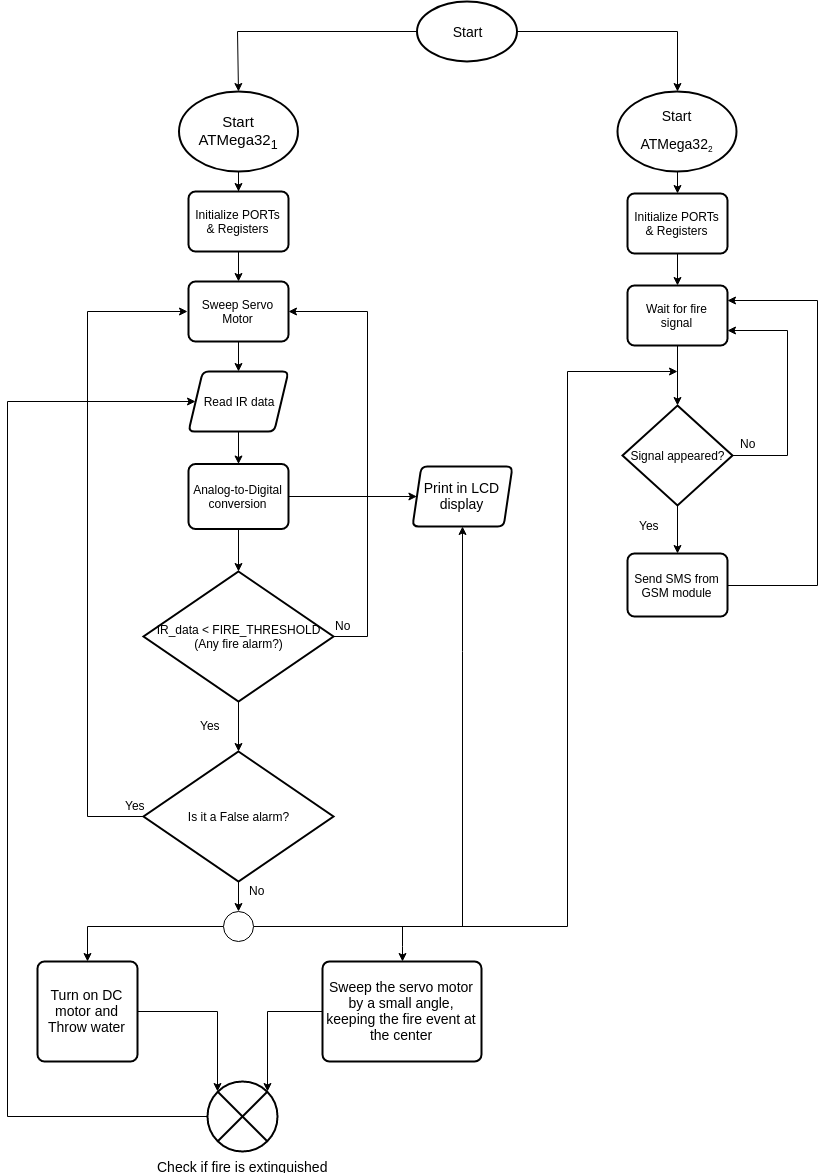

The diagram above was exported from draw.io. Its source (the exported page's mxGraphModel, read from the mxfile embedded in the PNG):
<mxGraphModel dx="2083" dy="682" grid="1" gridSize="10" guides="1" tooltips="1" connect="1" arrows="1" fold="1" page="1" pageScale="1" pageWidth="850" pageHeight="1100" math="0" shadow="0">
  <root>
    <mxCell id="0" />
    <mxCell id="1" parent="0" />
    <mxCell id="tfyACGFqZ687XbKkDW7t-5" value="" style="edgeStyle=orthogonalEdgeStyle;rounded=0;orthogonalLoop=1;jettySize=auto;html=1;" parent="1" source="tfyACGFqZ687XbKkDW7t-2" target="tfyACGFqZ687XbKkDW7t-4" edge="1">
      <mxGeometry relative="1" as="geometry" />
    </mxCell>
    <mxCell id="tfyACGFqZ687XbKkDW7t-2" value="&lt;p style=&quot;font-size: 15px&quot;&gt;Start ATMega32&lt;sub&gt;1&lt;/sub&gt;&lt;/p&gt;" style="strokeWidth=2;html=1;shape=mxgraph.flowchart.start_1;whiteSpace=wrap;" parent="1" vertex="1">
      <mxGeometry x="91.5" y="110" width="119" height="80" as="geometry" />
    </mxCell>
    <mxCell id="tfyACGFqZ687XbKkDW7t-7" value="" style="edgeStyle=orthogonalEdgeStyle;rounded=0;orthogonalLoop=1;jettySize=auto;html=1;" parent="1" source="tfyACGFqZ687XbKkDW7t-4" target="tfyACGFqZ687XbKkDW7t-6" edge="1">
      <mxGeometry relative="1" as="geometry" />
    </mxCell>
    <mxCell id="tfyACGFqZ687XbKkDW7t-4" value="Initialize PORTs &amp;amp; Registers" style="rounded=1;whiteSpace=wrap;html=1;absoluteArcSize=1;arcSize=14;strokeWidth=2;" parent="1" vertex="1">
      <mxGeometry x="101" y="210" width="100" height="60" as="geometry" />
    </mxCell>
    <mxCell id="tfyACGFqZ687XbKkDW7t-13" style="edgeStyle=orthogonalEdgeStyle;rounded=0;orthogonalLoop=1;jettySize=auto;html=1;" parent="1" source="tfyACGFqZ687XbKkDW7t-6" target="tfyACGFqZ687XbKkDW7t-8" edge="1">
      <mxGeometry relative="1" as="geometry" />
    </mxCell>
    <mxCell id="tfyACGFqZ687XbKkDW7t-6" value="Sweep Servo Motor" style="rounded=1;whiteSpace=wrap;html=1;absoluteArcSize=1;arcSize=14;strokeWidth=2;" parent="1" vertex="1">
      <mxGeometry x="101" y="300" width="100" height="60" as="geometry" />
    </mxCell>
    <mxCell id="tfyACGFqZ687XbKkDW7t-15" value="" style="edgeStyle=orthogonalEdgeStyle;rounded=0;orthogonalLoop=1;jettySize=auto;html=1;" parent="1" source="tfyACGFqZ687XbKkDW7t-8" target="tfyACGFqZ687XbKkDW7t-14" edge="1">
      <mxGeometry relative="1" as="geometry" />
    </mxCell>
    <mxCell id="tfyACGFqZ687XbKkDW7t-8" value="Read IR data" style="verticalLabelPosition=middle;verticalAlign=middle;html=1;strokeWidth=2;shape=parallelogram;perimeter=parallelogramPerimeter;whiteSpace=wrap;rounded=1;arcSize=12;size=0.1430670166015625;labelPosition=center;align=center;" parent="1" vertex="1">
      <mxGeometry x="101" y="390" width="100" height="60" as="geometry" />
    </mxCell>
    <mxCell id="tfyACGFqZ687XbKkDW7t-17" value="" style="edgeStyle=orthogonalEdgeStyle;rounded=0;orthogonalLoop=1;jettySize=auto;html=1;" parent="1" source="tfyACGFqZ687XbKkDW7t-14" target="tfyACGFqZ687XbKkDW7t-16" edge="1">
      <mxGeometry relative="1" as="geometry" />
    </mxCell>
    <mxCell id="tfyACGFqZ687XbKkDW7t-63" style="edgeStyle=orthogonalEdgeStyle;rounded=0;orthogonalLoop=1;jettySize=auto;html=1;fontSize=14;" parent="1" source="tfyACGFqZ687XbKkDW7t-14" target="tfyACGFqZ687XbKkDW7t-62" edge="1">
      <mxGeometry relative="1" as="geometry" />
    </mxCell>
    <mxCell id="tfyACGFqZ687XbKkDW7t-14" value="Analog-to-Digital conversion" style="rounded=1;whiteSpace=wrap;html=1;absoluteArcSize=1;arcSize=14;strokeWidth=2;" parent="1" vertex="1">
      <mxGeometry x="101" y="482.5" width="100" height="65" as="geometry" />
    </mxCell>
    <mxCell id="tfyACGFqZ687XbKkDW7t-19" value="" style="edgeStyle=orthogonalEdgeStyle;rounded=0;orthogonalLoop=1;jettySize=auto;html=1;" parent="1" source="tfyACGFqZ687XbKkDW7t-16" target="tfyACGFqZ687XbKkDW7t-18" edge="1">
      <mxGeometry relative="1" as="geometry" />
    </mxCell>
    <mxCell id="tfyACGFqZ687XbKkDW7t-32" style="edgeStyle=orthogonalEdgeStyle;rounded=0;orthogonalLoop=1;jettySize=auto;html=1;" parent="1" source="tfyACGFqZ687XbKkDW7t-16" target="tfyACGFqZ687XbKkDW7t-6" edge="1">
      <mxGeometry relative="1" as="geometry">
        <mxPoint x="300" y="330" as="targetPoint" />
        <Array as="points">
          <mxPoint x="280" y="655" />
          <mxPoint x="280" y="330" />
        </Array>
      </mxGeometry>
    </mxCell>
    <mxCell id="tfyACGFqZ687XbKkDW7t-16" value="IR_data &amp;lt; FIRE_THRESHOLD&lt;br&gt;(Any fire alarm?)" style="strokeWidth=2;html=1;shape=mxgraph.flowchart.decision;whiteSpace=wrap;" parent="1" vertex="1">
      <mxGeometry x="56" y="590" width="190" height="130" as="geometry" />
    </mxCell>
    <mxCell id="tfyACGFqZ687XbKkDW7t-29" style="edgeStyle=orthogonalEdgeStyle;rounded=0;orthogonalLoop=1;jettySize=auto;html=1;exitX=0;exitY=0.5;exitDx=0;exitDy=0;exitPerimeter=0;" parent="1" source="tfyACGFqZ687XbKkDW7t-18" edge="1">
      <mxGeometry relative="1" as="geometry">
        <mxPoint x="100" y="330" as="targetPoint" />
        <Array as="points">
          <mxPoint y="835" />
          <mxPoint y="330" />
        </Array>
      </mxGeometry>
    </mxCell>
    <mxCell id="tfyACGFqZ687XbKkDW7t-41" style="edgeStyle=orthogonalEdgeStyle;rounded=0;orthogonalLoop=1;jettySize=auto;html=1;entryX=0.5;entryY=0;entryDx=0;entryDy=0;exitX=0;exitY=0.5;exitDx=0;exitDy=0;" parent="1" source="7aIquX1R_Wh0eYpd5F55-2" target="tfyACGFqZ687XbKkDW7t-51" edge="1">
      <mxGeometry relative="1" as="geometry">
        <mxPoint y="930" as="targetPoint" />
        <Array as="points">
          <mxPoint y="945" />
        </Array>
        <mxPoint x="120" y="930" as="sourcePoint" />
      </mxGeometry>
    </mxCell>
    <mxCell id="tfyACGFqZ687XbKkDW7t-42" style="edgeStyle=orthogonalEdgeStyle;rounded=0;orthogonalLoop=1;jettySize=auto;html=1;exitX=1;exitY=0.5;exitDx=0;exitDy=0;" parent="1" source="7aIquX1R_Wh0eYpd5F55-2" edge="1">
      <mxGeometry relative="1" as="geometry">
        <mxPoint x="590" y="390" as="targetPoint" />
        <Array as="points">
          <mxPoint x="480" y="945" />
          <mxPoint x="480" y="390" />
        </Array>
        <mxPoint x="250" y="920" as="sourcePoint" />
      </mxGeometry>
    </mxCell>
    <mxCell id="7aIquX1R_Wh0eYpd5F55-1" style="edgeStyle=orthogonalEdgeStyle;rounded=0;orthogonalLoop=1;jettySize=auto;html=1;exitX=0.5;exitY=1;exitDx=0;exitDy=0;exitPerimeter=0;entryX=0.5;entryY=1;entryDx=0;entryDy=0;entryPerimeter=0;" parent="1" edge="1">
      <mxGeometry relative="1" as="geometry">
        <mxPoint x="151" y="910" as="targetPoint" />
        <mxPoint x="151" y="910" as="sourcePoint" />
      </mxGeometry>
    </mxCell>
    <mxCell id="7aIquX1R_Wh0eYpd5F55-5" style="edgeStyle=orthogonalEdgeStyle;rounded=0;orthogonalLoop=1;jettySize=auto;html=1;exitX=0.5;exitY=1;exitDx=0;exitDy=0;exitPerimeter=0;entryX=0.5;entryY=0;entryDx=0;entryDy=0;" parent="1" source="tfyACGFqZ687XbKkDW7t-18" target="7aIquX1R_Wh0eYpd5F55-2" edge="1">
      <mxGeometry relative="1" as="geometry" />
    </mxCell>
    <mxCell id="tfyACGFqZ687XbKkDW7t-18" value="Is it a False alarm?" style="strokeWidth=2;html=1;shape=mxgraph.flowchart.decision;whiteSpace=wrap;" parent="1" vertex="1">
      <mxGeometry x="56" y="770" width="190" height="130" as="geometry" />
    </mxCell>
    <mxCell id="tfyACGFqZ687XbKkDW7t-20" value="Yes" style="text;html=1;resizable=0;points=[];autosize=1;align=left;verticalAlign=top;spacingTop=-4;" parent="1" vertex="1">
      <mxGeometry x="111" y="735" width="40" height="20" as="geometry" />
    </mxCell>
    <mxCell id="tfyACGFqZ687XbKkDW7t-31" value="Yes" style="text;html=1;resizable=0;points=[];autosize=1;align=left;verticalAlign=top;spacingTop=-4;" parent="1" vertex="1">
      <mxGeometry x="36" y="815" width="40" height="20" as="geometry" />
    </mxCell>
    <mxCell id="tfyACGFqZ687XbKkDW7t-33" value="No" style="text;html=1;resizable=0;points=[];autosize=1;align=left;verticalAlign=top;spacingTop=-4;" parent="1" vertex="1">
      <mxGeometry x="246" y="635" width="30" height="20" as="geometry" />
    </mxCell>
    <mxCell id="tfyACGFqZ687XbKkDW7t-72" value="" style="edgeStyle=orthogonalEdgeStyle;rounded=0;orthogonalLoop=1;jettySize=auto;html=1;fontSize=14;" parent="1" source="tfyACGFqZ687XbKkDW7t-34" target="tfyACGFqZ687XbKkDW7t-71" edge="1">
      <mxGeometry relative="1" as="geometry" />
    </mxCell>
    <mxCell id="tfyACGFqZ687XbKkDW7t-34" value="&lt;p&gt;&lt;span style=&quot;font-size: 14px&quot;&gt;Start&lt;/span&gt;&lt;/p&gt;&lt;p&gt;&lt;span style=&quot;font-size: 14px&quot;&gt;ATMega32&lt;/span&gt;&lt;font size=&quot;1&quot;&gt;&lt;sub&gt;2&lt;/sub&gt;&lt;/font&gt;&lt;/p&gt;" style="strokeWidth=2;html=1;shape=mxgraph.flowchart.start_1;whiteSpace=wrap;" parent="1" vertex="1">
      <mxGeometry x="530" y="110" width="119" height="80" as="geometry" />
    </mxCell>
    <mxCell id="tfyACGFqZ687XbKkDW7t-38" value="" style="edgeStyle=orthogonalEdgeStyle;rounded=0;orthogonalLoop=1;jettySize=auto;html=1;" parent="1" source="tfyACGFqZ687XbKkDW7t-35" target="tfyACGFqZ687XbKkDW7t-37" edge="1">
      <mxGeometry relative="1" as="geometry" />
    </mxCell>
    <mxCell id="tfyACGFqZ687XbKkDW7t-35" value="Wait for fire signal" style="rounded=1;whiteSpace=wrap;html=1;absoluteArcSize=1;arcSize=14;strokeWidth=2;" parent="1" vertex="1">
      <mxGeometry x="540" y="304" width="100" height="60" as="geometry" />
    </mxCell>
    <mxCell id="tfyACGFqZ687XbKkDW7t-45" value="" style="edgeStyle=orthogonalEdgeStyle;rounded=0;orthogonalLoop=1;jettySize=auto;html=1;" parent="1" source="tfyACGFqZ687XbKkDW7t-37" target="tfyACGFqZ687XbKkDW7t-44" edge="1">
      <mxGeometry relative="1" as="geometry" />
    </mxCell>
    <mxCell id="tfyACGFqZ687XbKkDW7t-48" style="edgeStyle=orthogonalEdgeStyle;rounded=0;orthogonalLoop=1;jettySize=auto;html=1;entryX=1;entryY=0.75;entryDx=0;entryDy=0;" parent="1" source="tfyACGFqZ687XbKkDW7t-37" target="tfyACGFqZ687XbKkDW7t-35" edge="1">
      <mxGeometry relative="1" as="geometry">
        <mxPoint x="690" y="344" as="targetPoint" />
        <Array as="points">
          <mxPoint x="700" y="474" />
          <mxPoint x="700" y="349" />
        </Array>
      </mxGeometry>
    </mxCell>
    <mxCell id="tfyACGFqZ687XbKkDW7t-37" value="Signal appeared?" style="strokeWidth=2;html=1;shape=mxgraph.flowchart.decision;whiteSpace=wrap;" parent="1" vertex="1">
      <mxGeometry x="535" y="424" width="110" height="100" as="geometry" />
    </mxCell>
    <mxCell id="tfyACGFqZ687XbKkDW7t-43" value="No" style="text;html=1;resizable=0;points=[];autosize=1;align=left;verticalAlign=top;spacingTop=-4;" parent="1" vertex="1">
      <mxGeometry x="160" y="900" width="30" height="20" as="geometry" />
    </mxCell>
    <mxCell id="tfyACGFqZ687XbKkDW7t-46" style="edgeStyle=orthogonalEdgeStyle;rounded=0;orthogonalLoop=1;jettySize=auto;html=1;entryX=1;entryY=0.25;entryDx=0;entryDy=0;" parent="1" source="tfyACGFqZ687XbKkDW7t-44" target="tfyACGFqZ687XbKkDW7t-35" edge="1">
      <mxGeometry relative="1" as="geometry">
        <mxPoint x="650" y="324" as="targetPoint" />
        <Array as="points">
          <mxPoint x="730" y="604" />
          <mxPoint x="730" y="319" />
        </Array>
      </mxGeometry>
    </mxCell>
    <mxCell id="tfyACGFqZ687XbKkDW7t-44" value="Send SMS from GSM module" style="rounded=1;whiteSpace=wrap;html=1;absoluteArcSize=1;arcSize=14;strokeWidth=2;" parent="1" vertex="1">
      <mxGeometry x="540" y="572" width="100" height="63" as="geometry" />
    </mxCell>
    <mxCell id="tfyACGFqZ687XbKkDW7t-47" value="Yes" style="text;html=1;resizable=0;points=[];autosize=1;align=left;verticalAlign=top;spacingTop=-4;" parent="1" vertex="1">
      <mxGeometry x="549.5" y="535" width="40" height="20" as="geometry" />
    </mxCell>
    <mxCell id="tfyACGFqZ687XbKkDW7t-50" value="No" style="text;html=1;resizable=0;points=[];autosize=1;align=left;verticalAlign=top;spacingTop=-4;" parent="1" vertex="1">
      <mxGeometry x="651" y="453" width="30" height="20" as="geometry" />
    </mxCell>
    <mxCell id="tfyACGFqZ687XbKkDW7t-57" style="edgeStyle=orthogonalEdgeStyle;rounded=0;orthogonalLoop=1;jettySize=auto;html=1;entryX=0.145;entryY=0.145;entryDx=0;entryDy=0;entryPerimeter=0;fontSize=14;" parent="1" source="tfyACGFqZ687XbKkDW7t-51" target="tfyACGFqZ687XbKkDW7t-54" edge="1">
      <mxGeometry relative="1" as="geometry" />
    </mxCell>
    <mxCell id="tfyACGFqZ687XbKkDW7t-51" value="Turn on DC motor and Throw water" style="rounded=1;whiteSpace=wrap;html=1;absoluteArcSize=1;arcSize=14;strokeWidth=2;fontSize=14;" parent="1" vertex="1">
      <mxGeometry x="-50" y="980" width="100" height="100" as="geometry" />
    </mxCell>
    <mxCell id="tfyACGFqZ687XbKkDW7t-58" style="edgeStyle=orthogonalEdgeStyle;rounded=0;orthogonalLoop=1;jettySize=auto;html=1;entryX=0.855;entryY=0.145;entryDx=0;entryDy=0;entryPerimeter=0;fontSize=14;" parent="1" source="tfyACGFqZ687XbKkDW7t-52" target="tfyACGFqZ687XbKkDW7t-54" edge="1">
      <mxGeometry relative="1" as="geometry" />
    </mxCell>
    <mxCell id="0kqrdKuCbcLxLnXiJ_4j-6" style="edgeStyle=orthogonalEdgeStyle;rounded=0;orthogonalLoop=1;jettySize=auto;html=1;" parent="1" target="tfyACGFqZ687XbKkDW7t-52" edge="1">
      <mxGeometry relative="1" as="geometry">
        <mxPoint x="330" y="960" as="sourcePoint" />
      </mxGeometry>
    </mxCell>
    <mxCell id="tfyACGFqZ687XbKkDW7t-52" value="Sweep the servo motor by a small angle, keeping the fire event at the center" style="rounded=1;whiteSpace=wrap;html=1;absoluteArcSize=1;arcSize=14;strokeWidth=2;fontSize=14;" parent="1" vertex="1">
      <mxGeometry x="250" y="995" width="159" height="100" as="geometry" />
    </mxCell>
    <mxCell id="tfyACGFqZ687XbKkDW7t-59" style="edgeStyle=orthogonalEdgeStyle;rounded=0;orthogonalLoop=1;jettySize=auto;html=1;fontSize=14;entryX=0;entryY=0.5;entryDx=0;entryDy=0;" parent="1" source="tfyACGFqZ687XbKkDW7t-54" target="tfyACGFqZ687XbKkDW7t-8" edge="1">
      <mxGeometry relative="1" as="geometry">
        <mxPoint x="-70" y="420" as="targetPoint" />
        <Array as="points">
          <mxPoint x="-80" y="1135" />
          <mxPoint x="-80" y="420" />
        </Array>
      </mxGeometry>
    </mxCell>
    <mxCell id="tfyACGFqZ687XbKkDW7t-54" value="Check if fire is extinguished" style="verticalLabelPosition=bottom;verticalAlign=top;html=1;strokeWidth=2;shape=mxgraph.flowchart.or;fontSize=14;" parent="1" vertex="1">
      <mxGeometry x="120" y="1100" width="70" height="70" as="geometry" />
    </mxCell>
    <mxCell id="tfyACGFqZ687XbKkDW7t-66" style="edgeStyle=orthogonalEdgeStyle;rounded=0;orthogonalLoop=1;jettySize=auto;html=1;fontSize=14;entryX=0.5;entryY=1;entryDx=0;entryDy=0;" parent="1" target="tfyACGFqZ687XbKkDW7t-62" edge="1">
      <mxGeometry relative="1" as="geometry">
        <mxPoint x="375" y="945" as="sourcePoint" />
        <Array as="points">
          <mxPoint x="375" y="670" />
          <mxPoint x="375" y="670" />
        </Array>
      </mxGeometry>
    </mxCell>
    <mxCell id="tfyACGFqZ687XbKkDW7t-62" value="Print in LCD display" style="verticalLabelPosition=middle;verticalAlign=middle;html=1;strokeWidth=2;shape=parallelogram;perimeter=parallelogramPerimeter;whiteSpace=wrap;rounded=1;arcSize=12;size=0.08852193196614583;fontSize=14;labelPosition=center;align=center;" parent="1" vertex="1">
      <mxGeometry x="325" y="485" width="100" height="60" as="geometry" />
    </mxCell>
    <mxCell id="tfyACGFqZ687XbKkDW7t-68" style="edgeStyle=orthogonalEdgeStyle;rounded=0;orthogonalLoop=1;jettySize=auto;html=1;fontSize=14;entryX=0.5;entryY=0;entryDx=0;entryDy=0;entryPerimeter=0;" parent="1" source="tfyACGFqZ687XbKkDW7t-67" target="tfyACGFqZ687XbKkDW7t-2" edge="1">
      <mxGeometry relative="1" as="geometry">
        <mxPoint x="150" y="90" as="targetPoint" />
        <Array as="points">
          <mxPoint x="150" y="50" />
        </Array>
      </mxGeometry>
    </mxCell>
    <mxCell id="tfyACGFqZ687XbKkDW7t-69" style="edgeStyle=orthogonalEdgeStyle;rounded=0;orthogonalLoop=1;jettySize=auto;html=1;exitX=1;exitY=0.5;exitDx=0;exitDy=0;exitPerimeter=0;fontSize=14;entryX=0.5;entryY=0;entryDx=0;entryDy=0;entryPerimeter=0;" parent="1" source="tfyACGFqZ687XbKkDW7t-67" target="tfyACGFqZ687XbKkDW7t-34" edge="1">
      <mxGeometry relative="1" as="geometry">
        <mxPoint x="590" y="50" as="targetPoint" />
        <Array as="points">
          <mxPoint x="590" y="50" />
        </Array>
      </mxGeometry>
    </mxCell>
    <mxCell id="tfyACGFqZ687XbKkDW7t-67" value="Start" style="strokeWidth=2;html=1;shape=mxgraph.flowchart.start_1;whiteSpace=wrap;fontSize=14;" parent="1" vertex="1">
      <mxGeometry x="329.5" y="20" width="100" height="60" as="geometry" />
    </mxCell>
    <mxCell id="tfyACGFqZ687XbKkDW7t-73" value="" style="edgeStyle=orthogonalEdgeStyle;rounded=0;orthogonalLoop=1;jettySize=auto;html=1;fontSize=14;" parent="1" source="tfyACGFqZ687XbKkDW7t-71" target="tfyACGFqZ687XbKkDW7t-35" edge="1">
      <mxGeometry relative="1" as="geometry" />
    </mxCell>
    <mxCell id="tfyACGFqZ687XbKkDW7t-71" value="Initialize PORTs &amp;amp; Registers" style="rounded=1;whiteSpace=wrap;html=1;absoluteArcSize=1;arcSize=14;strokeWidth=2;" parent="1" vertex="1">
      <mxGeometry x="540" y="212" width="100" height="60" as="geometry" />
    </mxCell>
    <mxCell id="7aIquX1R_Wh0eYpd5F55-2" value="" style="ellipse;whiteSpace=wrap;html=1;aspect=fixed;" parent="1" vertex="1">
      <mxGeometry x="136" y="930" width="30" height="30" as="geometry" />
    </mxCell>
  </root>
</mxGraphModel>